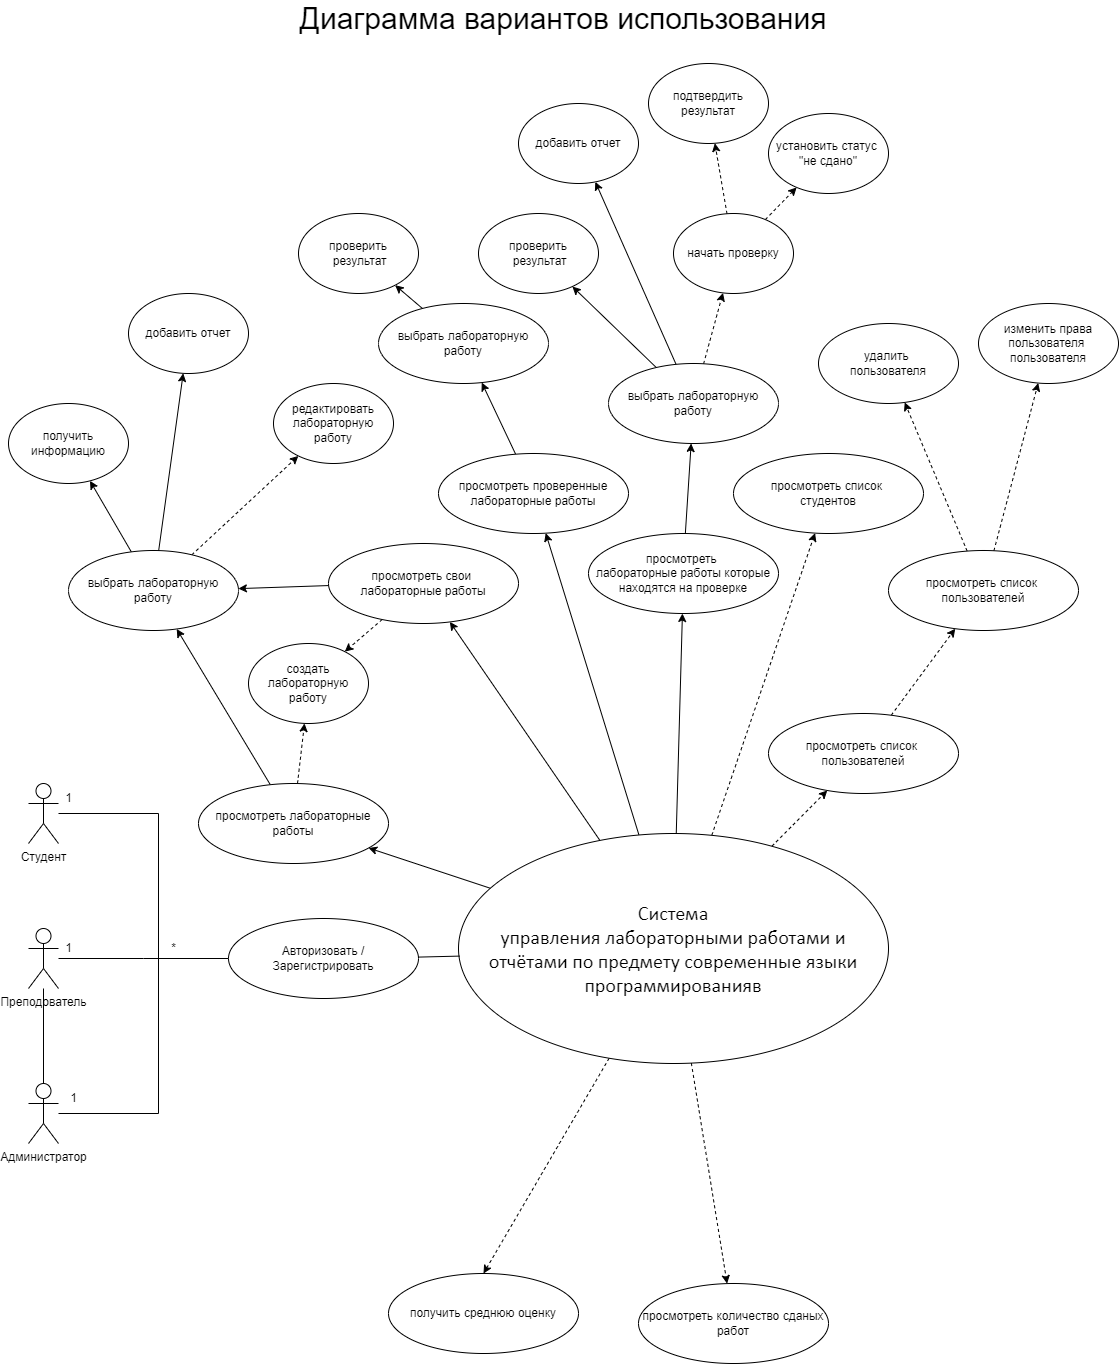

The diagram above was exported from draw.io. Its source (the exported page's mxGraphModel, read from the mxfile embedded in the PNG):
<mxGraphModel dx="2406" dy="1638" grid="1" gridSize="10" guides="1" tooltips="1" connect="1" arrows="1" fold="1" page="1" pageScale="1" pageWidth="1169" pageHeight="1654" background="none" math="0" shadow="0">
  <root>
    <mxCell id="0" />
    <mxCell id="1" parent="0" />
    <mxCell id="-1E0GNzatUhqg6-ezwA--2" value="&lt;font style=&quot;font-size: 30px;&quot;&gt;Диаграмма вариантов использования&lt;/font&gt;" style="text;strokeColor=none;align=center;fillColor=none;html=1;verticalAlign=middle;whiteSpace=wrap;rounded=0;" parent="1" vertex="1">
      <mxGeometry x="295" y="200" width="580" height="30" as="geometry" />
    </mxCell>
    <mxCell id="-1E0GNzatUhqg6-ezwA--4" style="rounded=0;orthogonalLoop=1;jettySize=auto;html=1;entryX=0.5;entryY=0;entryDx=0;entryDy=0;dashed=1;" parent="1" source="-1E0GNzatUhqg6-ezwA--6" target="-1E0GNzatUhqg6-ezwA--33" edge="1">
      <mxGeometry relative="1" as="geometry" />
    </mxCell>
    <mxCell id="-1E0GNzatUhqg6-ezwA--5" style="rounded=0;orthogonalLoop=1;jettySize=auto;html=1;dashed=1;" parent="1" source="-1E0GNzatUhqg6-ezwA--6" target="-1E0GNzatUhqg6-ezwA--46" edge="1">
      <mxGeometry relative="1" as="geometry" />
    </mxCell>
    <mxCell id="-1E0GNzatUhqg6-ezwA--63" style="rounded=0;orthogonalLoop=1;jettySize=auto;html=1;" parent="1" source="-1E0GNzatUhqg6-ezwA--6" target="-1E0GNzatUhqg6-ezwA--62" edge="1">
      <mxGeometry relative="1" as="geometry" />
    </mxCell>
    <mxCell id="-1E0GNzatUhqg6-ezwA--67" style="edgeStyle=none;shape=connector;rounded=0;orthogonalLoop=1;jettySize=auto;html=1;strokeColor=default;align=center;verticalAlign=middle;fontFamily=Helvetica;fontSize=11;fontColor=default;labelBackgroundColor=default;endArrow=classic;" parent="1" source="-1E0GNzatUhqg6-ezwA--6" target="-1E0GNzatUhqg6-ezwA--66" edge="1">
      <mxGeometry relative="1" as="geometry" />
    </mxCell>
    <mxCell id="-1E0GNzatUhqg6-ezwA--69" style="edgeStyle=none;shape=connector;rounded=0;orthogonalLoop=1;jettySize=auto;html=1;strokeColor=default;align=center;verticalAlign=middle;fontFamily=Helvetica;fontSize=11;fontColor=default;labelBackgroundColor=default;endArrow=classic;dashed=1;" parent="1" source="-1E0GNzatUhqg6-ezwA--6" target="-1E0GNzatUhqg6-ezwA--68" edge="1">
      <mxGeometry relative="1" as="geometry" />
    </mxCell>
    <mxCell id="-1E0GNzatUhqg6-ezwA--77" style="edgeStyle=none;shape=connector;rounded=0;orthogonalLoop=1;jettySize=auto;html=1;strokeColor=default;align=center;verticalAlign=middle;fontFamily=Helvetica;fontSize=11;fontColor=default;labelBackgroundColor=default;endArrow=classic;" parent="1" source="-1E0GNzatUhqg6-ezwA--6" target="-1E0GNzatUhqg6-ezwA--76" edge="1">
      <mxGeometry relative="1" as="geometry" />
    </mxCell>
    <mxCell id="-1E0GNzatUhqg6-ezwA--6" value="&lt;span style=&quot;font-family: Calibri, sans-serif; font-size: 20px; background-color: rgb(255, 255, 255);&quot;&gt;Система&lt;/span&gt;&lt;br style=&quot;font-family: Calibri, sans-serif; font-size: 20px; background-color: rgb(255, 255, 255);&quot;&gt;&lt;span style=&quot;font-family: Calibri, sans-serif; font-size: 20px; background-color: rgb(255, 255, 255);&quot;&gt;управления лабораторными работами и отчётами по предмету современные языки&lt;/span&gt;&lt;br style=&quot;font-family: Calibri, sans-serif; font-size: 20px; background-color: rgb(255, 255, 255);&quot;&gt;&lt;span style=&quot;font-family: Calibri, sans-serif; font-size: 20px; background-color: rgb(255, 255, 255);&quot;&gt;программированияв&lt;/span&gt;" style="ellipse;whiteSpace=wrap;html=1;" parent="1" vertex="1">
      <mxGeometry x="480" y="1030" width="430" height="230" as="geometry" />
    </mxCell>
    <mxCell id="-1E0GNzatUhqg6-ezwA--7" value="" style="edgeStyle=orthogonalEdgeStyle;rounded=0;orthogonalLoop=1;jettySize=auto;html=1;endArrow=none;endFill=0;" parent="1" source="-1E0GNzatUhqg6-ezwA--9" target="-1E0GNzatUhqg6-ezwA--39" edge="1">
      <mxGeometry relative="1" as="geometry" />
    </mxCell>
    <mxCell id="-1E0GNzatUhqg6-ezwA--8" style="edgeStyle=orthogonalEdgeStyle;rounded=0;orthogonalLoop=1;jettySize=auto;html=1;endArrow=none;endFill=0;" parent="1" source="-1E0GNzatUhqg6-ezwA--9" edge="1">
      <mxGeometry relative="1" as="geometry">
        <mxPoint x="250" y="1155.0000000000002" as="targetPoint" />
      </mxGeometry>
    </mxCell>
    <mxCell id="-1E0GNzatUhqg6-ezwA--9" value="Преподователь" style="shape=umlActor;verticalLabelPosition=bottom;verticalAlign=top;html=1;outlineConnect=0;" parent="1" vertex="1">
      <mxGeometry x="50" y="1125" width="30" height="60" as="geometry" />
    </mxCell>
    <mxCell id="-1E0GNzatUhqg6-ezwA--12" style="rounded=0;orthogonalLoop=1;jettySize=auto;html=1;" parent="1" source="-1E0GNzatUhqg6-ezwA--6" target="-1E0GNzatUhqg6-ezwA--21" edge="1">
      <mxGeometry relative="1" as="geometry" />
    </mxCell>
    <mxCell id="-1E0GNzatUhqg6-ezwA--16" style="rounded=0;orthogonalLoop=1;jettySize=auto;html=1;dashed=1;" parent="1" source="-1E0GNzatUhqg6-ezwA--18" target="-1E0GNzatUhqg6-ezwA--23" edge="1">
      <mxGeometry relative="1" as="geometry" />
    </mxCell>
    <mxCell id="-1E0GNzatUhqg6-ezwA--17" style="rounded=0;orthogonalLoop=1;jettySize=auto;html=1;" parent="1" source="-1E0GNzatUhqg6-ezwA--18" target="-1E0GNzatUhqg6-ezwA--29" edge="1">
      <mxGeometry relative="1" as="geometry">
        <mxPoint x="210" y="830" as="sourcePoint" />
      </mxGeometry>
    </mxCell>
    <mxCell id="-1E0GNzatUhqg6-ezwA--18" value="выбрать лабораторную работу" style="ellipse;whiteSpace=wrap;html=1;" parent="1" vertex="1">
      <mxGeometry x="90" y="747" width="170" height="80" as="geometry" />
    </mxCell>
    <mxCell id="-1E0GNzatUhqg6-ezwA--19" value="добавить отчет" style="ellipse;whiteSpace=wrap;html=1;" parent="1" vertex="1">
      <mxGeometry x="150" y="490" width="120" height="80" as="geometry" />
    </mxCell>
    <mxCell id="-1E0GNzatUhqg6-ezwA--20" style="rounded=0;orthogonalLoop=1;jettySize=auto;html=1;" parent="1" source="-1E0GNzatUhqg6-ezwA--21" target="-1E0GNzatUhqg6-ezwA--18" edge="1">
      <mxGeometry relative="1" as="geometry" />
    </mxCell>
    <mxCell id="-1E0GNzatUhqg6-ezwA--61" style="rounded=0;orthogonalLoop=1;jettySize=auto;html=1;dashed=1;" parent="1" source="-1E0GNzatUhqg6-ezwA--21" target="-1E0GNzatUhqg6-ezwA--60" edge="1">
      <mxGeometry relative="1" as="geometry" />
    </mxCell>
    <mxCell id="-1E0GNzatUhqg6-ezwA--21" value="просмотреть лабораторные работы" style="ellipse;whiteSpace=wrap;html=1;" parent="1" vertex="1">
      <mxGeometry x="220" y="980" width="190" height="80" as="geometry" />
    </mxCell>
    <mxCell id="-1E0GNzatUhqg6-ezwA--22" style="rounded=0;orthogonalLoop=1;jettySize=auto;html=1;" parent="1" source="-1E0GNzatUhqg6-ezwA--18" target="-1E0GNzatUhqg6-ezwA--19" edge="1">
      <mxGeometry relative="1" as="geometry" />
    </mxCell>
    <mxCell id="-1E0GNzatUhqg6-ezwA--23" value="редактировать&lt;div&gt;лабораторную работу&lt;/div&gt;" style="ellipse;whiteSpace=wrap;html=1;" parent="1" vertex="1">
      <mxGeometry x="295" y="580" width="120" height="80" as="geometry" />
    </mxCell>
    <mxCell id="-1E0GNzatUhqg6-ezwA--29" value="получить информацию" style="ellipse;whiteSpace=wrap;html=1;" parent="1" vertex="1">
      <mxGeometry x="30" y="600" width="120" height="80" as="geometry" />
    </mxCell>
    <mxCell id="-1E0GNzatUhqg6-ezwA--33" value="получить среднюю оценку" style="ellipse;whiteSpace=wrap;html=1;" parent="1" vertex="1">
      <mxGeometry x="410" y="1470" width="190" height="80" as="geometry" />
    </mxCell>
    <mxCell id="-1E0GNzatUhqg6-ezwA--38" style="edgeStyle=orthogonalEdgeStyle;rounded=0;orthogonalLoop=1;jettySize=auto;html=1;entryX=0;entryY=0.5;entryDx=0;entryDy=0;endArrow=none;endFill=0;" parent="1" source="-1E0GNzatUhqg6-ezwA--39" target="-1E0GNzatUhqg6-ezwA--47" edge="1">
      <mxGeometry relative="1" as="geometry">
        <mxPoint x="220" y="1180.0000000000002" as="targetPoint" />
        <Array as="points">
          <mxPoint x="180" y="1310" />
          <mxPoint x="180" y="1155" />
        </Array>
      </mxGeometry>
    </mxCell>
    <mxCell id="-1E0GNzatUhqg6-ezwA--39" value="Администратор" style="shape=umlActor;verticalLabelPosition=bottom;verticalAlign=top;html=1;outlineConnect=0;" parent="1" vertex="1">
      <mxGeometry x="50" y="1280" width="30" height="60" as="geometry" />
    </mxCell>
    <mxCell id="-1E0GNzatUhqg6-ezwA--41" style="edgeStyle=orthogonalEdgeStyle;rounded=0;orthogonalLoop=1;jettySize=auto;html=1;entryX=0;entryY=0.5;entryDx=0;entryDy=0;endArrow=none;endFill=0;" parent="1" source="-1E0GNzatUhqg6-ezwA--42" target="-1E0GNzatUhqg6-ezwA--47" edge="1">
      <mxGeometry relative="1" as="geometry">
        <Array as="points">
          <mxPoint x="180" y="1010" />
          <mxPoint x="180" y="1155" />
        </Array>
      </mxGeometry>
    </mxCell>
    <mxCell id="-1E0GNzatUhqg6-ezwA--42" value="Студент" style="shape=umlActor;verticalLabelPosition=bottom;verticalAlign=top;html=1;outlineConnect=0;" parent="1" vertex="1">
      <mxGeometry x="50" y="980" width="30" height="60" as="geometry" />
    </mxCell>
    <mxCell id="-1E0GNzatUhqg6-ezwA--43" style="rounded=0;orthogonalLoop=1;jettySize=auto;html=1;dashed=1;" parent="1" source="-1E0GNzatUhqg6-ezwA--6" target="-1E0GNzatUhqg6-ezwA--45" edge="1">
      <mxGeometry relative="1" as="geometry" />
    </mxCell>
    <mxCell id="-1E0GNzatUhqg6-ezwA--45" value="просмотреть количество сданых работ" style="ellipse;whiteSpace=wrap;html=1;" parent="1" vertex="1">
      <mxGeometry x="660" y="1480" width="190" height="80" as="geometry" />
    </mxCell>
    <mxCell id="-1E0GNzatUhqg6-ezwA--46" value="просмотреть список&amp;nbsp;&lt;div&gt;студентов&lt;/div&gt;" style="ellipse;whiteSpace=wrap;html=1;" parent="1" vertex="1">
      <mxGeometry x="755" y="650" width="190" height="80" as="geometry" />
    </mxCell>
    <mxCell id="-1E0GNzatUhqg6-ezwA--47" value="Авторизовать /&lt;div&gt;Зарегистрировать&lt;/div&gt;" style="ellipse;whiteSpace=wrap;html=1;" parent="1" vertex="1">
      <mxGeometry x="250" y="1115" width="190" height="80" as="geometry" />
    </mxCell>
    <mxCell id="-1E0GNzatUhqg6-ezwA--48" style="rounded=1;orthogonalLoop=1;jettySize=auto;html=1;entryX=0.003;entryY=0.533;entryDx=0;entryDy=0;entryPerimeter=0;endArrow=none;endFill=0;" parent="1" source="-1E0GNzatUhqg6-ezwA--47" target="-1E0GNzatUhqg6-ezwA--6" edge="1">
      <mxGeometry relative="1" as="geometry" />
    </mxCell>
    <mxCell id="-1E0GNzatUhqg6-ezwA--49" value="*" style="text;html=1;align=center;verticalAlign=middle;resizable=0;points=[];autosize=1;strokeColor=none;fillColor=none;" parent="1" vertex="1">
      <mxGeometry x="180" y="1130" width="30" height="30" as="geometry" />
    </mxCell>
    <mxCell id="-1E0GNzatUhqg6-ezwA--50" value="1" style="text;html=1;align=center;verticalAlign=middle;resizable=0;points=[];autosize=1;strokeColor=none;fillColor=none;" parent="1" vertex="1">
      <mxGeometry x="75" y="980" width="30" height="30" as="geometry" />
    </mxCell>
    <mxCell id="-1E0GNzatUhqg6-ezwA--51" value="1" style="text;html=1;align=center;verticalAlign=middle;resizable=0;points=[];autosize=1;strokeColor=none;fillColor=none;" parent="1" vertex="1">
      <mxGeometry x="75" y="1130" width="30" height="30" as="geometry" />
    </mxCell>
    <mxCell id="-1E0GNzatUhqg6-ezwA--52" value="1" style="text;html=1;align=center;verticalAlign=middle;resizable=0;points=[];autosize=1;strokeColor=none;fillColor=none;" parent="1" vertex="1">
      <mxGeometry x="80" y="1280" width="30" height="30" as="geometry" />
    </mxCell>
    <mxCell id="-1E0GNzatUhqg6-ezwA--60" value="&lt;div&gt;создать лабораторную работу&lt;/div&gt;" style="ellipse;whiteSpace=wrap;html=1;" parent="1" vertex="1">
      <mxGeometry x="270" y="840" width="120" height="80" as="geometry" />
    </mxCell>
    <mxCell id="-1E0GNzatUhqg6-ezwA--64" style="edgeStyle=none;shape=connector;rounded=0;orthogonalLoop=1;jettySize=auto;html=1;strokeColor=default;align=center;verticalAlign=middle;fontFamily=Helvetica;fontSize=11;fontColor=default;labelBackgroundColor=default;endArrow=classic;" parent="1" source="-1E0GNzatUhqg6-ezwA--62" target="-1E0GNzatUhqg6-ezwA--18" edge="1">
      <mxGeometry relative="1" as="geometry" />
    </mxCell>
    <mxCell id="-1E0GNzatUhqg6-ezwA--65" style="edgeStyle=none;shape=connector;rounded=0;orthogonalLoop=1;jettySize=auto;html=1;strokeColor=default;align=center;verticalAlign=middle;fontFamily=Helvetica;fontSize=11;fontColor=default;labelBackgroundColor=default;endArrow=classic;dashed=1;" parent="1" source="-1E0GNzatUhqg6-ezwA--62" target="-1E0GNzatUhqg6-ezwA--60" edge="1">
      <mxGeometry relative="1" as="geometry" />
    </mxCell>
    <mxCell id="-1E0GNzatUhqg6-ezwA--62" value="просмотреть свои&amp;nbsp;&lt;div&gt;лабораторные работы&lt;/div&gt;" style="ellipse;whiteSpace=wrap;html=1;" parent="1" vertex="1">
      <mxGeometry x="350" y="740" width="190" height="80" as="geometry" />
    </mxCell>
    <mxCell id="-1E0GNzatUhqg6-ezwA--71" style="edgeStyle=none;shape=connector;rounded=0;orthogonalLoop=1;jettySize=auto;html=1;strokeColor=default;align=center;verticalAlign=middle;fontFamily=Helvetica;fontSize=11;fontColor=default;labelBackgroundColor=default;endArrow=classic;" parent="1" source="-1E0GNzatUhqg6-ezwA--66" target="-1E0GNzatUhqg6-ezwA--70" edge="1">
      <mxGeometry relative="1" as="geometry" />
    </mxCell>
    <mxCell id="-1E0GNzatUhqg6-ezwA--66" value="просмотреть проверенные&lt;div&gt;лабораторные работы&lt;/div&gt;" style="ellipse;whiteSpace=wrap;html=1;" parent="1" vertex="1">
      <mxGeometry x="460" y="650" width="190" height="80" as="geometry" />
    </mxCell>
    <mxCell id="-1E0GNzatUhqg6-ezwA--93" style="edgeStyle=none;shape=connector;rounded=0;orthogonalLoop=1;jettySize=auto;html=1;strokeColor=default;align=center;verticalAlign=middle;fontFamily=Helvetica;fontSize=11;fontColor=default;labelBackgroundColor=default;endArrow=classic;dashed=1;" parent="1" source="-1E0GNzatUhqg6-ezwA--68" target="-1E0GNzatUhqg6-ezwA--91" edge="1">
      <mxGeometry relative="1" as="geometry" />
    </mxCell>
    <mxCell id="-1E0GNzatUhqg6-ezwA--68" value="просмотреть список&amp;nbsp;&lt;div&gt;пользователей&lt;/div&gt;" style="ellipse;whiteSpace=wrap;html=1;" parent="1" vertex="1">
      <mxGeometry x="790" y="910" width="190" height="80" as="geometry" />
    </mxCell>
    <mxCell id="-1E0GNzatUhqg6-ezwA--74" style="edgeStyle=none;shape=connector;rounded=0;orthogonalLoop=1;jettySize=auto;html=1;strokeColor=default;align=center;verticalAlign=middle;fontFamily=Helvetica;fontSize=11;fontColor=default;labelBackgroundColor=default;endArrow=classic;" parent="1" source="-1E0GNzatUhqg6-ezwA--70" target="-1E0GNzatUhqg6-ezwA--73" edge="1">
      <mxGeometry relative="1" as="geometry" />
    </mxCell>
    <mxCell id="-1E0GNzatUhqg6-ezwA--70" value="выбрать лабораторную работу" style="ellipse;whiteSpace=wrap;html=1;" parent="1" vertex="1">
      <mxGeometry x="400" y="500" width="170" height="80" as="geometry" />
    </mxCell>
    <mxCell id="-1E0GNzatUhqg6-ezwA--73" value="проверить&lt;div&gt;&amp;nbsp;результат&lt;/div&gt;" style="ellipse;whiteSpace=wrap;html=1;" parent="1" vertex="1">
      <mxGeometry x="320" y="410" width="120" height="80" as="geometry" />
    </mxCell>
    <mxCell id="-1E0GNzatUhqg6-ezwA--80" style="edgeStyle=none;shape=connector;rounded=0;orthogonalLoop=1;jettySize=auto;html=1;strokeColor=default;align=center;verticalAlign=middle;fontFamily=Helvetica;fontSize=11;fontColor=default;labelBackgroundColor=default;endArrow=classic;" parent="1" source="-1E0GNzatUhqg6-ezwA--76" target="-1E0GNzatUhqg6-ezwA--79" edge="1">
      <mxGeometry relative="1" as="geometry" />
    </mxCell>
    <mxCell id="-1E0GNzatUhqg6-ezwA--76" value="просмотреть&amp;nbsp;&lt;div&gt;лабораторные работы которые находятся на проверке&lt;/div&gt;" style="ellipse;whiteSpace=wrap;html=1;" parent="1" vertex="1">
      <mxGeometry x="610" y="730" width="190" height="80" as="geometry" />
    </mxCell>
    <mxCell id="-1E0GNzatUhqg6-ezwA--82" style="edgeStyle=none;shape=connector;rounded=0;orthogonalLoop=1;jettySize=auto;html=1;strokeColor=default;align=center;verticalAlign=middle;fontFamily=Helvetica;fontSize=11;fontColor=default;labelBackgroundColor=default;endArrow=classic;" parent="1" source="-1E0GNzatUhqg6-ezwA--79" target="-1E0GNzatUhqg6-ezwA--81" edge="1">
      <mxGeometry relative="1" as="geometry" />
    </mxCell>
    <mxCell id="-1E0GNzatUhqg6-ezwA--84" style="edgeStyle=none;shape=connector;rounded=0;orthogonalLoop=1;jettySize=auto;html=1;strokeColor=default;align=center;verticalAlign=middle;fontFamily=Helvetica;fontSize=11;fontColor=default;labelBackgroundColor=default;endArrow=classic;" parent="1" source="-1E0GNzatUhqg6-ezwA--79" target="-1E0GNzatUhqg6-ezwA--83" edge="1">
      <mxGeometry relative="1" as="geometry" />
    </mxCell>
    <mxCell id="-1E0GNzatUhqg6-ezwA--86" style="edgeStyle=none;shape=connector;rounded=0;orthogonalLoop=1;jettySize=auto;html=1;strokeColor=default;align=center;verticalAlign=middle;fontFamily=Helvetica;fontSize=11;fontColor=default;labelBackgroundColor=default;endArrow=classic;dashed=1;" parent="1" source="-1E0GNzatUhqg6-ezwA--79" target="-1E0GNzatUhqg6-ezwA--85" edge="1">
      <mxGeometry relative="1" as="geometry" />
    </mxCell>
    <mxCell id="-1E0GNzatUhqg6-ezwA--79" value="выбрать лабораторную работу" style="ellipse;whiteSpace=wrap;html=1;" parent="1" vertex="1">
      <mxGeometry x="630" y="560" width="170" height="80" as="geometry" />
    </mxCell>
    <mxCell id="-1E0GNzatUhqg6-ezwA--81" value="проверить&lt;div&gt;&amp;nbsp;результат&lt;/div&gt;" style="ellipse;whiteSpace=wrap;html=1;" parent="1" vertex="1">
      <mxGeometry x="500" y="410" width="120" height="80" as="geometry" />
    </mxCell>
    <mxCell id="-1E0GNzatUhqg6-ezwA--83" value="добавить отчет" style="ellipse;whiteSpace=wrap;html=1;" parent="1" vertex="1">
      <mxGeometry x="540" y="300" width="120" height="80" as="geometry" />
    </mxCell>
    <mxCell id="-1E0GNzatUhqg6-ezwA--89" style="edgeStyle=none;shape=connector;rounded=0;orthogonalLoop=1;jettySize=auto;html=1;strokeColor=default;align=center;verticalAlign=middle;fontFamily=Helvetica;fontSize=11;fontColor=default;labelBackgroundColor=default;endArrow=classic;dashed=1;" parent="1" source="-1E0GNzatUhqg6-ezwA--85" target="-1E0GNzatUhqg6-ezwA--87" edge="1">
      <mxGeometry relative="1" as="geometry" />
    </mxCell>
    <mxCell id="-1E0GNzatUhqg6-ezwA--90" style="edgeStyle=none;shape=connector;rounded=0;orthogonalLoop=1;jettySize=auto;html=1;strokeColor=default;align=center;verticalAlign=middle;fontFamily=Helvetica;fontSize=11;fontColor=default;labelBackgroundColor=default;endArrow=classic;dashed=1;" parent="1" source="-1E0GNzatUhqg6-ezwA--85" target="-1E0GNzatUhqg6-ezwA--88" edge="1">
      <mxGeometry relative="1" as="geometry" />
    </mxCell>
    <mxCell id="-1E0GNzatUhqg6-ezwA--85" value="начать проверку" style="ellipse;whiteSpace=wrap;html=1;" parent="1" vertex="1">
      <mxGeometry x="695" y="410" width="120" height="80" as="geometry" />
    </mxCell>
    <mxCell id="-1E0GNzatUhqg6-ezwA--87" value="подтвердить результат" style="ellipse;whiteSpace=wrap;html=1;" parent="1" vertex="1">
      <mxGeometry x="670" y="260" width="120" height="80" as="geometry" />
    </mxCell>
    <mxCell id="-1E0GNzatUhqg6-ezwA--88" value="установить статус&amp;nbsp;&lt;div&gt;&quot;не сдано&quot;&lt;/div&gt;" style="ellipse;whiteSpace=wrap;html=1;" parent="1" vertex="1">
      <mxGeometry x="790" y="310" width="120" height="80" as="geometry" />
    </mxCell>
    <mxCell id="-1E0GNzatUhqg6-ezwA--96" style="edgeStyle=none;shape=connector;rounded=0;orthogonalLoop=1;jettySize=auto;html=1;strokeColor=default;align=center;verticalAlign=middle;fontFamily=Helvetica;fontSize=11;fontColor=default;labelBackgroundColor=default;endArrow=classic;dashed=1;" parent="1" source="-1E0GNzatUhqg6-ezwA--91" target="-1E0GNzatUhqg6-ezwA--95" edge="1">
      <mxGeometry relative="1" as="geometry" />
    </mxCell>
    <mxCell id="-1E0GNzatUhqg6-ezwA--97" style="edgeStyle=none;shape=connector;rounded=0;orthogonalLoop=1;jettySize=auto;html=1;strokeColor=default;align=center;verticalAlign=middle;fontFamily=Helvetica;fontSize=11;fontColor=default;labelBackgroundColor=default;endArrow=classic;dashed=1;" parent="1" source="-1E0GNzatUhqg6-ezwA--91" target="-1E0GNzatUhqg6-ezwA--94" edge="1">
      <mxGeometry relative="1" as="geometry" />
    </mxCell>
    <mxCell id="-1E0GNzatUhqg6-ezwA--91" value="просмотреть список&amp;nbsp;&lt;div&gt;пользователей&lt;/div&gt;" style="ellipse;whiteSpace=wrap;html=1;" parent="1" vertex="1">
      <mxGeometry x="910" y="747" width="190" height="80" as="geometry" />
    </mxCell>
    <mxCell id="-1E0GNzatUhqg6-ezwA--94" value="удалить&amp;nbsp;&lt;div&gt;пользователя&lt;/div&gt;" style="ellipse;whiteSpace=wrap;html=1;" parent="1" vertex="1">
      <mxGeometry x="840" y="520" width="140" height="80" as="geometry" />
    </mxCell>
    <mxCell id="-1E0GNzatUhqg6-ezwA--95" value="изменить права пользователя&amp;nbsp;&lt;div&gt;пользователя&lt;/div&gt;" style="ellipse;whiteSpace=wrap;html=1;" parent="1" vertex="1">
      <mxGeometry x="1000" y="500" width="140" height="80" as="geometry" />
    </mxCell>
  </root>
</mxGraphModel>